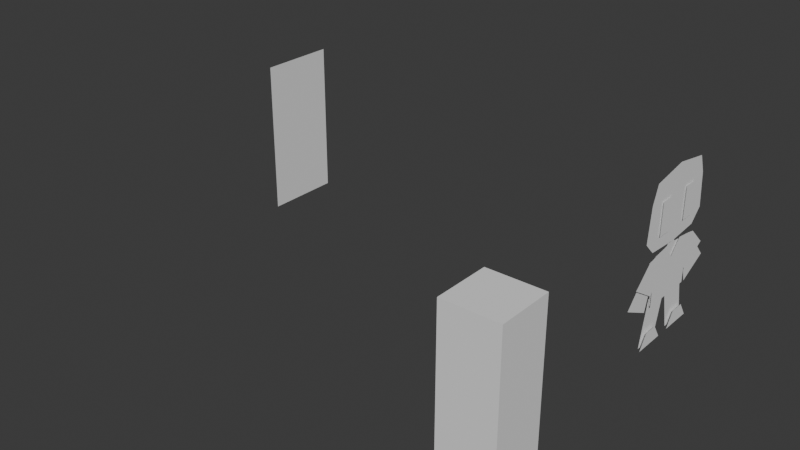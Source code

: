 # Source: 006_KuharuTestModelling.blend  (saved by Blender 5.0.118; exported with 4.5.12 LTS)
import bpy
from mathutils import Matrix  # noqa: F401  (used for matrix-valued properties, if any)

bpy.ops.wm.read_factory_settings(use_empty=True)
scene = bpy.context.scene
scene.name = 'Scene'

# ---- collections
col_mesh = bpy.data.collections.new('mesh'); scene.collection.children.link(col_mesh)
col_lights = bpy.data.collections.new('lights'); scene.collection.children.link(col_lights)
col_misc = bpy.data.collections.new('misc'); scene.collection.children.link(col_misc)

# ---- world
world_world = bpy.data.worlds.new('World'); scene.world = world_world
world_world.use_nodes = True; world_world.node_tree.nodes.clear()
_N = world_world.node_tree.nodes; _L = world_world.node_tree.links
n0 = _N.new('ShaderNodeOutputWorld'); n0.name = 'World Output'; n0.location = (300, 300)
n1 = _N.new('ShaderNodeBackground'); n1.name = 'Background'; n1.location = (10, 300)
n1.inputs[0].default_value = (0.05088, 0.05088, 0.05088, 1.0)
_L.new(n1.outputs[0], n0.inputs[0])
n0.is_active_output = True
world_world.color = (0.05088, 0.05088, 0.05088)
world_world.sun_shadow_jitter_overblur = 0.0

# ---- meshes
me_cube = bpy.data.meshes.new('Cube')
me_cube.from_pydata([(-0.3, -0.3, 0.0), (-0.3, -0.3, 1.8), (-0.3, 0.3, 0.0), (-0.3, 0.3, 1.8), (0.3, -0.3, 0.0), (0.3, -0.3, 1.8), (0.3, 0.3, 0.0), (0.3, 0.3, 1.8)], [], [(0, 1, 3, 2), (2, 3, 7, 6), (6, 7, 5, 4), (4, 5, 1, 0), (2, 6, 4, 0), (7, 3, 1, 5)])
_uv = me_cube.uv_layers.new(name='UVMap')
_uv.uv.foreach_set('vector', [0.375, 0.0, 0.625, 0.0, 0.625, 0.25, 0.375, 0.25, 0.375, 0.25, 0.625, 0.25, 0.625, 0.5, 0.375, 0.5, 0.375, 0.5, 0.625, 0.5, 0.625, 0.75, 0.375, 0.75, 0.375, 0.75, 0.625, 0.75, 0.625, 1.0, 0.375, 1.0, 0.125, 0.5, 0.375, 0.5, 0.375, 0.75, 0.125, 0.75, 0.625, 0.5, 0.875, 0.5, 0.875, 0.75, 0.625, 0.75])
me_cube.update()
me_plane = bpy.data.meshes.new('Plane')
me_plane.from_pydata([(0.0, -0.45, 0.9), (1.073e-07, -0.45, -5.364e-08), (-1.073e-07, 0.45, 0.9), (0.0, 0.45, 5.364e-08), (5.364e-08, -0.45, 0.45), (-5.364e-08, 0.45, 0.45), (0.0, -0.45, 1.8), (1.073e-07, -0.45, 0.9), (-1.073e-07, 0.45, 1.8), (0.0, 0.45, 0.9), (5.364e-08, -0.45, 1.35), (-5.364e-08, 0.45, 1.35)], [], [(4, 1, 3, 5), (0, 4, 5, 2), (10, 7, 9, 11), (6, 10, 11, 8)])
_uv = me_plane.uv_layers.new(name='UVMap')
_uv.uv.foreach_set('vector', [0.5, 0.0, 1.0, 0.0, 1.0, 1.0, 0.5, 1.0, 0.0, 0.0, 0.5, 0.0, 0.5, 1.0, 0.0, 1.0, 0.5, 0.0, 1.0, 0.0, 1.0, 1.0, 0.5, 1.0, 0.0, 0.0, 0.5, 0.0, 0.5, 1.0, 0.0, 1.0])
me_plane.materials.append(None)
me_plane.update()
me_plane_001 = bpy.data.meshes.new('Plane.001')
me_plane_001.from_pydata([(0.01115, -0.428, 1.797), (0.01115, -0.3964, 1.068), (3.874e-08, -0.3, 0.9813), (0.0, -0.3259, 0.4397), (-0.01041, -0.3211, 0.5197), (-0.01041, -0.4274, -0.0002921), (-0.01041, -0.01482, 0.4576), (-0.01041, -0.1228, -0.0002921), (0.01115, 0.0, 1.871), (0.01115, 0.0, 1.038), (2.98e-09, 0.0, 1.007), (0.0, 0.0, 0.4397), (2.909e-08, -0.4097, 0.9582), (4.927e-09, -0.7558, 0.5817), (3.874e-08, -0.2461, 0.9813), (-2.607e-09, -0.4088, 0.4109), (0.02698, -0.4678, -0.0002921), (0.01115, -0.538, 1.206), (0.01115, -0.5031, 1.597), (0.01115, 0.0, 1.597), (0.01115, 0.0, 1.206), (0.02698, -0.08236, -0.0002921), (0.02698, -0.2751, -7.798e-05), (0.02698, -0.1889, 0.1628), (0.02698, -0.3614, 0.1628), (0.02652, -0.3136, 1.575), (0.02652, -0.3136, 1.205), (0.02652, -0.1455, 1.575), (0.02652, -0.1455, 1.205), (0.02652, -0.2296, 1.575), (0.02652, -0.3136, 1.39), (0.02652, -0.2296, 1.205), (0.02652, -0.1455, 1.39), (0.02652, -0.2296, 1.39), (1.234e-08, -0.07854, 1.007), (0.0, -0.08532, 0.4397), (2.98e-09, 0.0, 1.042), (1.234e-08, -0.04674, 1.042), (2.98e-09, 0.0, 1.068), (1.234e-08, -0.04674, 1.068), (0.01115, 0.428, 1.797), (0.01115, 0.3964, 1.068), (3.874e-08, 0.3, 0.9813), (0.0, 0.3259, 0.4397), (-0.01041, 0.3211, 0.5197), (-0.01041, 0.4274, -0.0002921), (-0.01041, 0.01482, 0.4576), (-0.01041, 0.1228, -0.0002921), (2.909e-08, 0.4097, 0.9582), (4.927e-09, 0.7558, 0.5817), (3.874e-08, 0.2461, 0.9813), (-2.607e-09, 0.4088, 0.4109), (0.02698, 0.4678, -0.0002921), (0.01115, 0.538, 1.206), (0.01115, 0.5031, 1.597), (0.02698, 0.08236, -0.0002921), (0.02698, 0.2751, -7.798e-05), (0.02698, 0.1889, 0.1628), (0.02698, 0.3614, 0.1628), (0.02652, 0.3136, 1.575), (0.02652, 0.3136, 1.205), (0.02652, 0.1455, 1.575), (0.02652, 0.1455, 1.205), (0.02652, 0.2296, 1.575), (0.02652, 0.3136, 1.39), (0.02652, 0.2296, 1.205), (0.02652, 0.1455, 1.39), (0.02652, 0.2296, 1.39), (1.234e-08, 0.07854, 1.007), (0.0, 0.08532, 0.4397), (1.234e-08, 0.04674, 1.042), (1.234e-08, 0.04674, 1.068)], [], [(4, 5, 7, 6), (34, 35, 11, 10), (12, 13, 15, 14), (17, 20, 19, 18), (17, 1, 9, 20), (0, 18, 19, 8), (23, 24, 16, 22, 21), (33, 31, 28, 32), (29, 33, 32, 27), (25, 30, 33, 29), (30, 26, 31, 33), (2, 3, 35, 34), (34, 10, 36, 37), (37, 36, 38, 39), (44, 46, 47, 45), (68, 10, 11, 69), (48, 50, 51, 49), (53, 54, 19, 20), (53, 20, 9, 41), (40, 8, 19, 54), (57, 55, 56, 52, 58), (67, 66, 62, 65), (63, 61, 66, 67), (59, 63, 67, 64), (64, 67, 65, 60), (42, 68, 69, 43), (68, 70, 36, 10), (70, 71, 38, 36)])
_uv = me_plane_001.uv_layers.new(name='UVMap')
_uv.uv.foreach_set('vector', [0.0, 0.0, 1.0, 0.0, 1.0, 1.0, 0.0, 1.0, 0.0, 0.3691, 1.0, 0.3691, 1.0, 0.5, 0.0, 0.5, -0.1599, 0.2138, 0.7524, 0.1884, 1.077, 1.035, 0.0, 1.0, 0.7741, 0.0, 0.7741, 0.5, 0.2537, 0.5, 0.2537, 0.0, 0.7741, 0.0, 1.0, 0.0, 1.0, 0.5, 0.7741, 0.5, 0.0, 0.0, 0.2537, 0.0, 0.2537, 0.5, 0.0, 0.5, 0.0, 0.328, 0.328, 0.0, 1.0, 0.0, 1.0, 1.0, 0.0, 1.0, 0.5, 0.5, 1.0, 0.5, 1.0, 1.0, 0.5, 1.0, 0.0, 0.5, 0.5, 0.5, 0.5, 1.0, 0.0, 1.0, 0.0, 0.0, 0.5, 0.0, 0.5, 0.5, 0.0, 0.5, 0.5, 0.0, 1.0, 0.0, 1.0, 0.5, 0.5, 0.5, 0.0, 0.0, 1.0, 0.0, 1.0, 0.3691, 0.0, 0.3691, 0.0, 0.3691, 0.0, 0.5, 0.0, 0.5, 0.0, 0.3691, 0.0, 0.3691, 0.0, 0.5, 0.0, 0.5, 0.0, 0.3691, 0.0, 0.0, 0.0, 1.0, 1.0, 1.0, 1.0, 0.0, 0.0, 0.3691, 0.0, 0.5, 1.0, 0.5, 1.0, 0.3691, -0.1599, 0.2138, 0.0, 1.0, 1.077, 1.035, 0.7524, 0.1884, 0.7741, 0.0, 0.2537, 0.0, 0.2537, 0.5, 0.7741, 0.5, 0.7741, 0.0, 0.7741, 0.5, 1.0, 0.5, 1.0, 0.0, 0.0, 0.0, 0.0, 0.5, 0.2537, 0.5, 0.2537, 0.0, 0.0, 0.328, 0.0, 1.0, 1.0, 1.0, 1.0, 0.0, 0.328, 0.0, 0.5, 0.5, 0.5, 1.0, 1.0, 1.0, 1.0, 0.5, 0.0, 0.5, 0.0, 1.0, 0.5, 1.0, 0.5, 0.5, 0.0, 0.0, 0.0, 0.5, 0.5, 0.5, 0.5, 0.0, 0.5, 0.0, 0.5, 0.5, 1.0, 0.5, 1.0, 0.0, 0.0, 0.0, 0.0, 0.3691, 1.0, 0.3691, 1.0, 0.0, 0.0, 0.3691, 0.0, 0.3691, 0.0, 0.5, 0.0, 0.5, 0.0, 0.3691, 0.0, 0.3691, 0.0, 0.5, 0.0, 0.5])
me_plane_001.use_mirror_y = True
me_plane_001.update()
me_plane_002 = bpy.data.meshes.new('Plane.002')
me_plane_002.from_pydata([(0.01751, -0.1443, 0.3013), (0.01751, -0.1443, -0.2858), (0.01751, -3.258e-08, 0.1443), (0.01751, 0.0, -0.2858), (0.01751, -0.4379, 0.2522), (0.01751, -0.6626, 0.04705), (0.01751, -0.3437, -0.1522), (0.01751, -0.326, -0.1128), (0.01751, -0.3256, -0.2858), (0.01751, -0.1443, -0.08362), (0.01751, 0.0, -0.08362), (0.01751, -0.3256, 0.2753), (0.01751, -0.6266, 0.07627)], [], [(9, 1, 3, 10), (0, 9, 10, 2), (1, 9, 7, 8), (0, 11, 7, 9), (5, 6, 7, 12), (11, 4, 12, 7)])
_uv = me_plane_002.uv_layers.new(name='UVMap')
_uv.uv.foreach_set('vector', [0.6684, 0.0, 1.0, 0.0, 1.0, 0.5, 0.6684, 0.5, 0.0, 0.0, 0.6684, 0.0, 0.6684, 0.5, 0.0, 0.5, 1.0, 0.0, 0.6684, 0.0, 0.0, 0.0, 0.0, 0.0, 0.0, 0.0, 0.0, 0.0, 0.0, 0.0, 0.6684, 0.0, 0.0, 0.0, 0.0, 0.0, 0.0, 0.0, 0.0, 0.0, 0.0, 0.0, 0.0, 0.0, 0.0, 0.0, 0.0, 0.0])
me_plane_002.update()

# ---- objects
ob_cube = bpy.data.objects.new('Cube', me_cube)
ob_plane = bpy.data.objects.new('Plane', me_plane)
ob_plane_001 = bpy.data.objects.new('Plane.001', me_plane_001)
ob_plane_002 = bpy.data.objects.new('Plane.002', me_plane_002)

# ---- transforms, parenting, visibility, modifiers, constraints
ob_cube.location = (0.0, -3.0, 0.0)
ob_plane.location = (-5.0, 0.0, 0.0)
ob_plane_001.location = (0.0, 0.0, 0.0)
ob_plane_001.use_mesh_mirror_y = True
ob_plane_002.location = (1.49e-09, 2.98e-08, 0.7235)
_m = ob_plane_002.modifiers.new('Mirror', 'MIRROR')
_m.use_axis = (False, True, False)
_m.use_clip = True

# ---- collection membership
col_misc.objects.link(ob_cube)
col_misc.objects.link(ob_plane)
col_misc.objects.link(ob_plane_001)
col_misc.objects.link(ob_plane_002)

# ---- scene / render settings (as saved in the file)
scene.frame_start = 1; scene.frame_end = 250; scene.frame_set(1)
scene.render.engine = 'BLENDER_EEVEE_NEXT'
scene.render.bake_bias = 0.0
scene.render.bake_samples = 0
scene.cycles.feature_set = 'EXPERIMENTAL'
bpy.context.view_layer.update()

# ---- added for rendering (the .blend has no active camera and no usable light): camera, sun
cam_auto = bpy.data.cameras.new('AutoCamera')
cam_auto.lens = 50.0
cam_auto.sensor_width = 36.0
cam_auto.clip_end = 1000.0
ob_auto_camera = bpy.data.objects.new('AutoCamera', cam_auto)
scene.collection.objects.link(ob_auto_camera)
ob_auto_camera.location = (4.06283, -8.96748, 6.06544)
ob_auto_camera.rotation_euler = (1.09748, -7.21219e-08, 0.694738)
scene.camera = ob_auto_camera
light_auto_sun = bpy.data.lights.new('AutoSun', 'SUN')
light_auto_sun.energy = 3.0
light_auto_sun.angle = 0.0523599
ob_auto_sun = bpy.data.objects.new('AutoSun', light_auto_sun)
scene.collection.objects.link(ob_auto_sun)
ob_auto_sun.rotation_euler = (0.872665, 0.174533, 0.523599)
bpy.context.view_layer.update()
